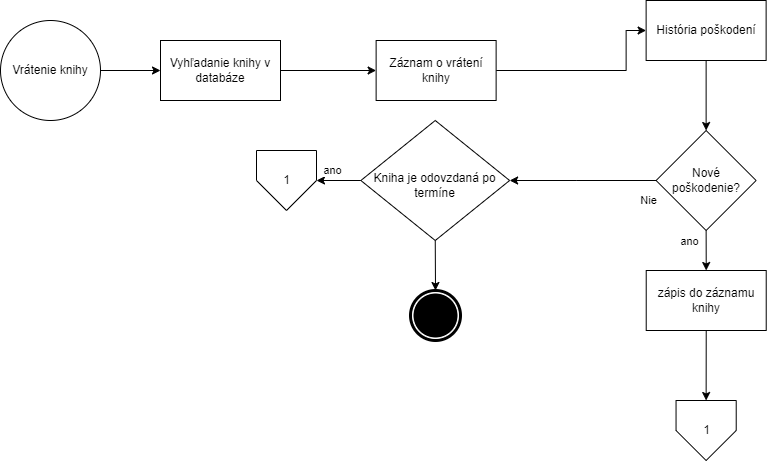

The diagram above was exported from draw.io. Its source (the exported page's mxGraphModel, read from the mxfile embedded in the PNG):
<mxGraphModel dx="813" dy="421" grid="1" gridSize="10" guides="1" tooltips="1" connect="1" arrows="1" fold="1" page="1" pageScale="1" pageWidth="827" pageHeight="1169" math="0" shadow="0">
  <root>
    <mxCell id="WIyWlLk6GJQsqaUBKTNV-0" />
    <mxCell id="WIyWlLk6GJQsqaUBKTNV-1" parent="WIyWlLk6GJQsqaUBKTNV-0" />
    <mxCell id="sw6_g7xU2dPp04vjwjgh-1" value="Vrátenie knihy" style="ellipse;whiteSpace=wrap;html=1;aspect=fixed;" parent="WIyWlLk6GJQsqaUBKTNV-1" vertex="1">
      <mxGeometry x="30.999999999999996" y="100" width="100" height="100" as="geometry" />
    </mxCell>
    <mxCell id="sw6_g7xU2dPp04vjwjgh-5" value="" style="endArrow=classic;html=1;rounded=0;exitX=1;exitY=0.5;exitDx=0;exitDy=0;" parent="WIyWlLk6GJQsqaUBKTNV-1" source="sw6_g7xU2dPp04vjwjgh-1" edge="1">
      <mxGeometry width="50" height="50" relative="1" as="geometry">
        <mxPoint x="231" y="210" as="sourcePoint" />
        <mxPoint x="191" y="150" as="targetPoint" />
      </mxGeometry>
    </mxCell>
    <mxCell id="sw6_g7xU2dPp04vjwjgh-6" value="Vyhľadanie knihy v databáze" style="rounded=0;whiteSpace=wrap;html=1;" parent="WIyWlLk6GJQsqaUBKTNV-1" vertex="1">
      <mxGeometry x="191" y="120" width="120" height="60" as="geometry" />
    </mxCell>
    <mxCell id="sw6_g7xU2dPp04vjwjgh-7" value="" style="endArrow=classic;html=1;rounded=0;entryX=0;entryY=0.5;entryDx=0;entryDy=0;exitX=1;exitY=0.5;exitDx=0;exitDy=0;" parent="WIyWlLk6GJQsqaUBKTNV-1" source="sw6_g7xU2dPp04vjwjgh-16" target="sw6_g7xU2dPp04vjwjgh-8" edge="1">
      <mxGeometry width="50" height="50" relative="1" as="geometry">
        <mxPoint x="1056.6299999999999" y="490" as="sourcePoint" />
        <mxPoint x="656.63" y="150" as="targetPoint" />
        <Array as="points">
          <mxPoint x="656.63" y="150" />
          <mxPoint x="656.63" y="110" />
        </Array>
      </mxGeometry>
    </mxCell>
    <mxCell id="sw6_g7xU2dPp04vjwjgh-8" value="História poškodení" style="rounded=0;whiteSpace=wrap;html=1;" parent="WIyWlLk6GJQsqaUBKTNV-1" vertex="1">
      <mxGeometry x="676.63" y="80" width="120" height="60" as="geometry" />
    </mxCell>
    <mxCell id="sw6_g7xU2dPp04vjwjgh-10" value="Nové poškodenie?" style="rhombus;whiteSpace=wrap;html=1;" parent="WIyWlLk6GJQsqaUBKTNV-1" vertex="1">
      <mxGeometry x="686.63" y="210" width="100" height="100" as="geometry" />
    </mxCell>
    <mxCell id="sw6_g7xU2dPp04vjwjgh-11" value="" style="endArrow=classic;html=1;rounded=0;entryX=0.5;entryY=0;entryDx=0;entryDy=0;exitX=0.5;exitY=1;exitDx=0;exitDy=0;" parent="WIyWlLk6GJQsqaUBKTNV-1" source="sw6_g7xU2dPp04vjwjgh-8" target="sw6_g7xU2dPp04vjwjgh-10" edge="1">
      <mxGeometry width="50" height="50" relative="1" as="geometry">
        <mxPoint x="896.63" y="140" as="sourcePoint" />
        <mxPoint x="946.63" y="90" as="targetPoint" />
      </mxGeometry>
    </mxCell>
    <mxCell id="sw6_g7xU2dPp04vjwjgh-15" value="Nie" style="endArrow=classic;html=1;rounded=0;entryX=1;entryY=0.5;entryDx=0;entryDy=0;exitX=0;exitY=0.5;exitDx=0;exitDy=0;" parent="WIyWlLk6GJQsqaUBKTNV-1" source="sw6_g7xU2dPp04vjwjgh-10" target="xvPpGIjSQcX7vKt6gsnB-3" edge="1">
      <mxGeometry x="-0.8932" y="20" width="50" height="50" relative="1" as="geometry">
        <mxPoint x="392.26" y="310" as="sourcePoint" />
        <mxPoint x="576.6300000000001" y="354.9999999999999" as="targetPoint" />
        <Array as="points">
          <mxPoint x="606.63" y="260" />
        </Array>
        <mxPoint as="offset" />
      </mxGeometry>
    </mxCell>
    <mxCell id="sw6_g7xU2dPp04vjwjgh-16" value="Záznam o vrátení knihy" style="rounded=0;whiteSpace=wrap;html=1;" parent="WIyWlLk6GJQsqaUBKTNV-1" vertex="1">
      <mxGeometry x="406.63" y="120" width="120" height="60" as="geometry" />
    </mxCell>
    <mxCell id="xvPpGIjSQcX7vKt6gsnB-3" value="&lt;br&gt;Kniha je odovzdaná po termíne" style="rhombus;whiteSpace=wrap;html=1;shadow=0;fontFamily=Helvetica;fontSize=12;align=center;strokeWidth=1;spacing=6;spacingTop=-4;" parent="WIyWlLk6GJQsqaUBKTNV-1" vertex="1">
      <mxGeometry x="391.37" y="200" width="148.75" height="120" as="geometry" />
    </mxCell>
    <mxCell id="xvPpGIjSQcX7vKt6gsnB-8" value="" style="verticalLabelPosition=bottom;verticalAlign=top;html=1;shape=offPageConnector;rounded=0;size=0.5;fontFamily=Helvetica;fontSize=12;fontColor=rgba(0, 0, 0, 1);align=center;strokeColor=rgba(0, 0, 0, 1);fillColor=rgba(255, 255, 255, 1);" parent="WIyWlLk6GJQsqaUBKTNV-1" vertex="1">
      <mxGeometry x="287" y="230" width="60" height="60" as="geometry" />
    </mxCell>
    <mxCell id="xvPpGIjSQcX7vKt6gsnB-9" value="1" style="text;html=1;align=center;verticalAlign=middle;resizable=0;points=[];autosize=1;strokeColor=none;fillColor=none;" parent="WIyWlLk6GJQsqaUBKTNV-1" vertex="1">
      <mxGeometry x="307" y="250" width="20" height="20" as="geometry" />
    </mxCell>
    <mxCell id="xvPpGIjSQcX7vKt6gsnB-50" value="" style="verticalLabelPosition=bottom;verticalAlign=top;html=1;shape=offPageConnector;rounded=0;size=0.5;fontFamily=Helvetica;fontSize=12;fontColor=rgba(0, 0, 0, 1);align=center;strokeColor=rgba(0, 0, 0, 1);fillColor=rgba(255, 255, 255, 1);" parent="WIyWlLk6GJQsqaUBKTNV-1" vertex="1">
      <mxGeometry x="706.55" y="480" width="60.17" height="60" as="geometry" />
    </mxCell>
    <mxCell id="xvPpGIjSQcX7vKt6gsnB-51" value="1" style="text;html=1;align=center;verticalAlign=middle;resizable=0;points=[];autosize=1;strokeColor=none;fillColor=none;" parent="WIyWlLk6GJQsqaUBKTNV-1" vertex="1">
      <mxGeometry x="726.72" y="500" width="20" height="20" as="geometry" />
    </mxCell>
    <mxCell id="xvPpGIjSQcX7vKt6gsnB-56" value="" style="endArrow=classic;html=1;rounded=0;exitX=1;exitY=0.5;exitDx=0;exitDy=0;entryX=0;entryY=0.5;entryDx=0;entryDy=0;" parent="WIyWlLk6GJQsqaUBKTNV-1" source="sw6_g7xU2dPp04vjwjgh-6" target="sw6_g7xU2dPp04vjwjgh-16" edge="1">
      <mxGeometry width="50" height="50" relative="1" as="geometry">
        <mxPoint x="611" y="170" as="sourcePoint" />
        <mxPoint x="371" y="150" as="targetPoint" />
      </mxGeometry>
    </mxCell>
    <mxCell id="xvPpGIjSQcX7vKt6gsnB-57" value="" style="endArrow=classic;html=1;rounded=0;exitX=0;exitY=0.5;exitDx=0;exitDy=0;entryX=1;entryY=0.5;entryDx=0;entryDy=0;" parent="WIyWlLk6GJQsqaUBKTNV-1" source="xvPpGIjSQcX7vKt6gsnB-3" target="xvPpGIjSQcX7vKt6gsnB-8" edge="1">
      <mxGeometry width="50" height="50" relative="1" as="geometry">
        <mxPoint x="371.37" y="340" as="sourcePoint" />
        <mxPoint x="421.37" y="290" as="targetPoint" />
      </mxGeometry>
    </mxCell>
    <mxCell id="xvPpGIjSQcX7vKt6gsnB-58" value="ano" style="edgeLabel;html=1;align=center;verticalAlign=middle;resizable=0;points=[];" parent="xvPpGIjSQcX7vKt6gsnB-57" vertex="1" connectable="0">
      <mxGeometry x="0.2814" relative="1" as="geometry">
        <mxPoint y="-10" as="offset" />
      </mxGeometry>
    </mxCell>
    <mxCell id="xvPpGIjSQcX7vKt6gsnB-69" value="zápis do záznamu knihy" style="rounded=0;whiteSpace=wrap;html=1;" parent="WIyWlLk6GJQsqaUBKTNV-1" vertex="1">
      <mxGeometry x="676.72" y="350" width="120" height="60" as="geometry" />
    </mxCell>
    <mxCell id="xvPpGIjSQcX7vKt6gsnB-70" value="" style="endArrow=classic;html=1;rounded=0;entryX=0.5;entryY=0;entryDx=0;entryDy=0;exitX=0.5;exitY=1;exitDx=0;exitDy=0;" parent="WIyWlLk6GJQsqaUBKTNV-1" source="sw6_g7xU2dPp04vjwjgh-10" target="xvPpGIjSQcX7vKt6gsnB-69" edge="1">
      <mxGeometry width="50" height="50" relative="1" as="geometry">
        <mxPoint x="690" y="380" as="sourcePoint" />
        <mxPoint x="740" y="330" as="targetPoint" />
      </mxGeometry>
    </mxCell>
    <mxCell id="1qnLYnZE_h_JdXkSEUav-0" value="ano" style="edgeLabel;html=1;align=center;verticalAlign=middle;resizable=0;points=[];" vertex="1" connectable="0" parent="xvPpGIjSQcX7vKt6gsnB-70">
      <mxGeometry x="-0.4501" y="-1" relative="1" as="geometry">
        <mxPoint x="-16" as="offset" />
      </mxGeometry>
    </mxCell>
    <mxCell id="xvPpGIjSQcX7vKt6gsnB-71" value="" style="endArrow=classic;html=1;rounded=0;entryX=0.5;entryY=0;entryDx=0;entryDy=0;exitX=0.5;exitY=1;exitDx=0;exitDy=0;" parent="WIyWlLk6GJQsqaUBKTNV-1" source="xvPpGIjSQcX7vKt6gsnB-69" target="xvPpGIjSQcX7vKt6gsnB-50" edge="1">
      <mxGeometry width="50" height="50" relative="1" as="geometry">
        <mxPoint x="620" y="520" as="sourcePoint" />
        <mxPoint x="670" y="470" as="targetPoint" />
      </mxGeometry>
    </mxCell>
    <mxCell id="1qnLYnZE_h_JdXkSEUav-1" value="" style="endArrow=classic;html=1;rounded=0;exitX=0.5;exitY=1;exitDx=0;exitDy=0;" edge="1" parent="WIyWlLk6GJQsqaUBKTNV-1" source="xvPpGIjSQcX7vKt6gsnB-3">
      <mxGeometry width="50" height="50" relative="1" as="geometry">
        <mxPoint x="400" y="420" as="sourcePoint" />
        <mxPoint x="466" y="370" as="targetPoint" />
      </mxGeometry>
    </mxCell>
    <mxCell id="1qnLYnZE_h_JdXkSEUav-2" value="" style="points=[[0.145,0.145,0],[0.5,0,0],[0.855,0.145,0],[1,0.5,0],[0.855,0.855,0],[0.5,1,0],[0.145,0.855,0],[0,0.5,0]];shape=mxgraph.bpmn.event;html=1;verticalLabelPosition=bottom;labelBackgroundColor=#ffffff;verticalAlign=top;align=center;perimeter=ellipsePerimeter;outlineConnect=0;aspect=fixed;outline=end;symbol=terminate;" vertex="1" parent="WIyWlLk6GJQsqaUBKTNV-1">
      <mxGeometry x="441" y="370" width="50" height="50" as="geometry" />
    </mxCell>
  </root>
</mxGraphModel>